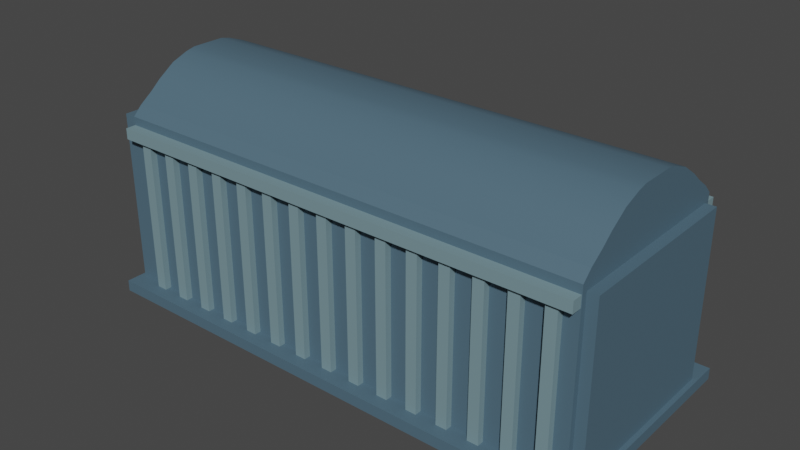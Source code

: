 # Source: train.blend  (saved by Blender 3.6.13; exported with 4.5.12 LTS)
import bpy
from mathutils import Matrix  # noqa: F401  (used for matrix-valued properties, if any)

bpy.ops.wm.read_factory_settings(use_empty=True)
scene = bpy.context.scene
scene.name = 'Scene'

# ---- collections
col_collection = bpy.data.collections.new('Collection'); scene.collection.children.link(col_collection)

# ---- materials (node trees are filled in below, after node groups)
mat_material = bpy.data.materials.new('Material')
mat_material.alpha_threshold = 0.0
mat_material.use_transparent_shadow = False
mat_material.roughness = 0.5
mat_material.line_color = (0.0, 0.0, 0.0, 1.0)
mat_material_001 = bpy.data.materials.new('Material.001')
mat_material_001.use_transparent_shadow = False
mat_material_002 = bpy.data.materials.new('Material.002')
mat_material_002.use_transparent_shadow = False

# ---- node groups
ng_auto_smooth = bpy.data.node_groups.new('Auto Smooth', 'GeometryNodeTree')
_s = ng_auto_smooth.interface.new_socket(name='Geometry', in_out='OUTPUT', socket_type='NodeSocketGeometry')
_s = ng_auto_smooth.interface.new_socket(name='Geometry', in_out='INPUT', socket_type='NodeSocketGeometry')
_s = ng_auto_smooth.interface.new_socket(name='Angle', in_out='INPUT', socket_type='NodeSocketFloat')
_s.subtype = 'ANGLE'
_s.min_value = 0.0
_s.max_value = 3.142
ng_auto_smooth.is_modifier = True
_N = ng_auto_smooth.nodes; _L = ng_auto_smooth.links
n0 = _N.new('NodeGroupOutput'); n0.name = 'Group Output'; n0.location = (480, -100)
n1 = _N.new('NodeGroupInput'); n1.name = 'Group Input'; n1.location = (-420, -300)
n2 = _N.new('NodeGroupInput'); n2.name = 'Group Input.001'; n2.location = (-60, -100)
n3 = _N.new('GeometryNodeSetShadeSmooth'); n3.name = 'Set Shade Smooth'; n3.location = (120, -100)
n3.domain = 'EDGE'
n4 = _N.new('GeometryNodeSetShadeSmooth'); n4.name = 'Set Shade Smooth.001'; n4.location = (300, -100)
n5 = _N.new('GeometryNodeInputMeshEdgeAngle'); n5.name = 'Edge Angle'; n5.location = (-420, -220)
n6 = _N.new('GeometryNodeInputEdgeSmooth'); n6.name = 'Is Edge Smooth'; n6.location = (-60, -160)
n7 = _N.new('GeometryNodeInputShadeSmooth'); n7.name = 'Is Face Smooth'; n7.location = (-240, -340)
n8 = _N.new('FunctionNodeBooleanMath'); n8.name = 'Boolean Math'; n8.location = (-60, -220)
n9 = _N.new('FunctionNodeCompare'); n9.name = 'Compare'; n9.location = (-240, -180)
n9.operation = 'LESS_EQUAL'
_L.new(n5.outputs[0], n9.inputs[0])
_L.new(n4.outputs[0], n0.inputs[0])
_L.new(n1.outputs[1], n9.inputs[1])
_L.new(n9.outputs[0], n8.inputs[0])
_L.new(n7.outputs[0], n8.inputs[1])
_L.new(n2.outputs[0], n3.inputs[0])
_L.new(n6.outputs[0], n3.inputs[1])
_L.new(n3.outputs[0], n4.inputs[0])
_L.new(n8.outputs[0], n3.inputs[2])
n0.is_active_output = True

# ---- material node trees
mat_material.use_nodes = True; mat_material.node_tree.nodes.clear()
_N = mat_material.node_tree.nodes; _L = mat_material.node_tree.links
n0 = _N.new('ShaderNodeOutputMaterial'); n0.name = 'Material Output'; n0.location = (300, 300)
n1 = _N.new('ShaderNodeBsdfPrincipled'); n1.name = 'Principled BSDF'; n1.location = (10, 300)
n1.distribution = 'GGX'
n1.subsurface_method = 'RANDOM_WALK_SKIN'
n1.inputs[0].default_value = (0.07789, 0.141, 0.1902, 1.0)
n1.inputs[3].default_value = 1.45
n1.inputs[27].default_value = (0.0, 0.0, 0.0, 1.0)
n1.inputs[28].default_value = 1.0
_L.new(n1.outputs[0], n0.inputs[0])
n0.is_active_output = True
mat_material_001.use_nodes = True; mat_material_001.node_tree.nodes.clear()
_N = mat_material_001.node_tree.nodes; _L = mat_material_001.node_tree.links
n0 = _N.new('ShaderNodeBsdfPrincipled'); n0.name = 'Principled BSDF'; n0.location = (10, 300)
n0.distribution = 'GGX'
n0.subsurface_method = 'RANDOM_WALK_SKIN'
n0.inputs[0].default_value = (0.1834, 0.2907, 0.3264, 1.0)
n0.inputs[3].default_value = 1.45
n0.inputs[27].default_value = (0.0, 0.0, 0.0, 1.0)
n0.inputs[28].default_value = 1.0
n1 = _N.new('ShaderNodeOutputMaterial'); n1.name = 'Material Output'; n1.location = (300, 300)
_L.new(n0.outputs[0], n1.inputs[0])
n1.is_active_output = True
mat_material_002.use_nodes = True; mat_material_002.node_tree.nodes.clear()
_N = mat_material_002.node_tree.nodes; _L = mat_material_002.node_tree.links
n0 = _N.new('ShaderNodeBsdfPrincipled'); n0.name = 'Principled BSDF'; n0.location = (10, 300)
n0.distribution = 'GGX'
n0.subsurface_method = 'RANDOM_WALK_SKIN'
n0.inputs[0].default_value = (0.03348, 0.0504, 0.0668, 1.0)
n0.inputs[2].default_value = 0.7283
n0.inputs[3].default_value = 1.45
n0.inputs[27].default_value = (0.0, 0.0, 0.0, 1.0)
n0.inputs[28].default_value = 1.0
n1 = _N.new('ShaderNodeOutputMaterial'); n1.name = 'Material Output'; n1.location = (300, 300)
_L.new(n0.outputs[0], n1.inputs[0])
n1.is_active_output = True

# ---- world
world_world = bpy.data.worlds.new('World'); scene.world = world_world
world_world.use_nodes = True; world_world.node_tree.nodes.clear()
_N = world_world.node_tree.nodes; _L = world_world.node_tree.links
n0 = _N.new('ShaderNodeOutputWorld'); n0.name = 'World Output'; n0.location = (300, 300)
n1 = _N.new('ShaderNodeBackground'); n1.name = 'Background'; n1.location = (10, 300)
n1.inputs[0].default_value = (0.05088, 0.05088, 0.05088, 1.0)
_L.new(n1.outputs[0], n0.inputs[0])
n0.is_active_output = True
world_world.color = (0.05088, 0.05088, 0.05088)
world_world.use_sun_shadow = False
world_world.sun_shadow_jitter_overblur = 0.0

# ---- meshes
me_cube = bpy.data.meshes.new('Cube')
me_cube.from_pydata([(0.687, 0.9411, -0.07176), (0.687, 0.9411, -1.412), (0.687, -0.9411, -0.07176), (0.687, -0.9411, -1.412), (-0.687, 1.0, -0.01283), (-0.687, 1.0, -1.471), (-0.687, -1.0, -0.01283), (-0.687, -1.0, -1.471), (0.687, 0.9041, 0.05638), (0.687, -0.9041, 0.05638), (-0.687, -0.9041, 0.05638), (-0.687, 0.9041, 0.05638), (0.687, 0.9041, 0.05638), (0.687, -0.9041, 0.05638), (-0.687, -0.9041, 0.05638), (-0.687, 0.9041, 0.05638), (0.687, 0.9041, 0.05638), (0.687, -0.9041, 0.05638), (-0.687, -0.9041, 0.05638), (-0.687, 0.9041, 0.05638), (0.687, 0.7636, 0.1297), (0.687, -0.7636, 0.1297), (-0.687, -0.7636, 0.1297), (-0.687, 0.7636, 0.1297), (0.687, 0.6488, 0.1998), (0.687, -0.6488, 0.1998), (-0.687, -0.6488, 0.1998), (-0.687, 0.6488, 0.1998), (0.687, 0.4648, 0.2904), (0.687, -0.4648, 0.2904), (-0.687, -0.4648, 0.2904), (-0.687, 0.4648, 0.2904), (0.687, 0.2863, 0.3388), (0.687, -0.2863, 0.3388), (-0.687, -0.2863, 0.3388), (-0.687, 0.2863, 0.3388), (0.687, 0.1802, 0.3562), (0.687, -0.1802, 0.3562), (-0.687, -0.1802, 0.3562), (-0.687, 0.1802, 0.3562), (0.729, 1.198, -1.332), (0.729, 1.198, -1.418), (0.729, -1.198, -1.332), (0.729, -1.198, -1.418), (-0.729, 1.198, -1.332), (-0.729, 1.198, -1.418), (-0.729, -1.198, -1.332), (-0.729, -1.198, -1.418), (-0.6073, 1.069, -1.37), (-0.6382, 1.069, -1.37), (-0.6073, -1.069, -1.37), (-0.6382, -1.069, -1.37), (-0.6073, 1.069, -0.1009), (-0.6382, 1.069, -0.1009), (-0.6073, -1.069, -0.1009), (-0.6382, -1.069, -0.1009), (0.6857, 1.111, -0.07622), (0.6857, 1.111, -0.1593), (0.6857, -1.111, -0.07622), (0.6857, -1.111, -0.1593), (-0.6857, 1.111, -0.07622), (-0.6857, 1.111, -0.1593), (-0.6857, -1.111, -0.07622), (-0.6857, -1.111, -0.1593), (-0.5177, 1.069, -1.37), (-0.5486, 1.069, -1.37), (-0.5177, -1.069, -1.37), (-0.5486, -1.069, -1.37), (-0.5177, 1.069, -0.1009), (-0.5486, 1.069, -0.1009), (-0.5177, -1.069, -0.1009), (-0.5486, -1.069, -0.1009), (-0.4281, 1.069, -1.37), (-0.459, 1.069, -1.37), (-0.4281, -1.069, -1.37), (-0.459, -1.069, -1.37), (-0.4281, 1.069, -0.1009), (-0.459, 1.069, -0.1009), (-0.4281, -1.069, -0.1009), (-0.459, -1.069, -0.1009), (-0.3386, 1.069, -1.37), (-0.3695, 1.069, -1.37), (-0.3386, -1.069, -1.37), (-0.3695, -1.069, -1.37), (-0.3386, 1.069, -0.1009), (-0.3695, 1.069, -0.1009), (-0.3386, -1.069, -0.1009), (-0.3695, -1.069, -0.1009), (-0.249, 1.069, -1.37), (-0.2799, 1.069, -1.37), (-0.249, -1.069, -1.37), (-0.2799, -1.069, -1.37), (-0.249, 1.069, -0.1009), (-0.2799, 1.069, -0.1009), (-0.249, -1.069, -0.1009), (-0.2799, -1.069, -0.1009), (-0.1594, 1.069, -1.37), (-0.1903, 1.069, -1.37), (-0.1594, -1.069, -1.37), (-0.1903, -1.069, -1.37), (-0.1594, 1.069, -0.1009), (-0.1903, 1.069, -0.1009), (-0.1594, -1.069, -0.1009), (-0.1903, -1.069, -0.1009), (-0.06988, 1.069, -1.37), (-0.1008, 1.069, -1.37), (-0.06988, -1.069, -1.37), (-0.1008, -1.069, -1.37), (-0.06988, 1.069, -0.1009), (-0.1008, 1.069, -0.1009), (-0.06988, -1.069, -0.1009), (-0.1008, -1.069, -0.1009), (0.01969, 1.069, -1.37), (-0.0112, 1.069, -1.37), (0.01969, -1.069, -1.37), (-0.0112, -1.069, -1.37), (0.01969, 1.069, -0.1009), (-0.0112, 1.069, -0.1009), (0.01969, -1.069, -0.1009), (-0.0112, -1.069, -0.1009), (0.1093, 1.069, -1.37), (0.07836, 1.069, -1.37), (0.1093, -1.069, -1.37), (0.07836, -1.069, -1.37), (0.1093, 1.069, -0.1009), (0.07836, 1.069, -0.1009), (0.1093, -1.069, -0.1009), (0.07836, -1.069, -0.1009), (0.1988, 1.069, -1.37), (0.1679, 1.069, -1.37), (0.1988, -1.069, -1.37), (0.1679, -1.069, -1.37), (0.1988, 1.069, -0.1009), (0.1679, 1.069, -0.1009), (0.1988, -1.069, -0.1009), (0.1679, -1.069, -0.1009), (0.2884, 1.069, -1.37), (0.2575, 1.069, -1.37), (0.2884, -1.069, -1.37), (0.2575, -1.069, -1.37), (0.2884, 1.069, -0.1009), (0.2575, 1.069, -0.1009), (0.2884, -1.069, -0.1009), (0.2575, -1.069, -0.1009), (0.378, 1.069, -1.37), (0.3471, 1.069, -1.37), (0.378, -1.069, -1.37), (0.3471, -1.069, -1.37), (0.378, 1.069, -0.1009), (0.3471, 1.069, -0.1009), (0.378, -1.069, -0.1009), (0.3471, -1.069, -0.1009), (0.4675, 1.069, -1.37), (0.4366, 1.069, -1.37), (0.4675, -1.069, -1.37), (0.4366, -1.069, -1.37), (0.4675, 1.069, -0.1009), (0.4366, 1.069, -0.1009), (0.4675, -1.069, -0.1009), (0.4366, -1.069, -0.1009), (0.5571, 1.069, -1.37), (0.5262, 1.069, -1.37), (0.5571, -1.069, -1.37), (0.5262, -1.069, -1.37), (0.5571, 1.069, -0.1009), (0.5262, 1.069, -0.1009), (0.5571, -1.069, -0.1009), (0.5262, -1.069, -0.1009), (0.6467, 1.069, -1.37), (0.6158, 1.069, -1.37), (0.6467, -1.069, -1.37), (0.6158, -1.069, -1.37), (0.6467, 1.069, -0.1009), (0.6158, 1.069, -0.1009), (0.6467, -1.069, -0.1009), (0.6158, -1.069, -0.1009), (0.687, 1.0, -0.01283), (0.687, -1.0, -0.01283), (0.687, -1.0, -1.471), (0.687, 1.0, -1.471), (0.7159, 0.9411, -0.07176), (0.7159, -0.9411, -0.07176), (0.7159, -0.9411, -1.412), (0.7159, 0.9411, -1.412), (-0.7207, 1.0, -1.471), (-0.7207, -1.0, -1.471), (-0.7207, -1.0, -0.01283), (-0.7207, 1.0, -0.01283)], [], [(177, 176, 8, 9), (5, 179, 178, 7), (5, 4, 176, 179), (6, 4, 187, 186), (1, 0, 180, 183), (178, 177, 6, 7), (8, 11, 15, 12), (176, 4, 11, 8), (4, 6, 10, 11), (6, 177, 9, 10), (20, 23, 27, 24), (9, 8, 12, 13), (10, 9, 13, 14), (11, 10, 14, 15), (16, 17, 18, 19), (16, 19, 23, 20), (17, 16, 20, 21), (18, 17, 21, 22), (19, 18, 22, 23), (26, 25, 29, 30), (21, 20, 24, 25), (22, 21, 25, 26), (23, 22, 26, 27), (31, 30, 34, 35), (27, 26, 30, 31), (24, 27, 31, 28), (25, 24, 28, 29), (32, 35, 39, 36), (28, 31, 35, 32), (29, 28, 32, 33), (30, 29, 33, 34), (36, 39, 38, 37), (33, 32, 36, 37), (34, 33, 37, 38), (35, 34, 38, 39), (40, 44, 46, 42), (45, 41, 43, 47), (45, 44, 40, 41), (47, 46, 44, 45), (41, 40, 42, 43), (43, 42, 46, 47), (48, 52, 54, 50), (53, 49, 51, 55), (53, 52, 48, 49), (55, 54, 52, 53), (49, 48, 50, 51), (51, 50, 54, 55), (56, 60, 62, 58), (61, 57, 59, 63), (61, 60, 56, 57), (63, 62, 60, 61), (57, 56, 58, 59), (59, 58, 62, 63), (64, 68, 70, 66), (69, 65, 67, 71), (69, 68, 64, 65), (71, 70, 68, 69), (65, 64, 66, 67), (67, 66, 70, 71), (72, 76, 78, 74), (77, 73, 75, 79), (77, 76, 72, 73), (79, 78, 76, 77), (73, 72, 74, 75), (75, 74, 78, 79), (80, 84, 86, 82), (85, 81, 83, 87), (85, 84, 80, 81), (87, 86, 84, 85), (81, 80, 82, 83), (83, 82, 86, 87), (88, 92, 94, 90), (93, 89, 91, 95), (93, 92, 88, 89), (95, 94, 92, 93), (89, 88, 90, 91), (91, 90, 94, 95), (96, 100, 102, 98), (101, 97, 99, 103), (101, 100, 96, 97), (103, 102, 100, 101), (97, 96, 98, 99), (99, 98, 102, 103), (104, 108, 110, 106), (109, 105, 107, 111), (109, 108, 104, 105), (111, 110, 108, 109), (105, 104, 106, 107), (107, 106, 110, 111), (112, 116, 118, 114), (117, 113, 115, 119), (117, 116, 112, 113), (119, 118, 116, 117), (113, 112, 114, 115), (115, 114, 118, 119), (120, 124, 126, 122), (125, 121, 123, 127), (125, 124, 120, 121), (127, 126, 124, 125), (121, 120, 122, 123), (123, 122, 126, 127), (128, 132, 134, 130), (133, 129, 131, 135), (133, 132, 128, 129), (135, 134, 132, 133), (129, 128, 130, 131), (131, 130, 134, 135), (136, 140, 142, 138), (141, 137, 139, 143), (141, 140, 136, 137), (143, 142, 140, 141), (137, 136, 138, 139), (139, 138, 142, 143), (144, 148, 150, 146), (149, 145, 147, 151), (149, 148, 144, 145), (151, 150, 148, 149), (145, 144, 146, 147), (147, 146, 150, 151), (152, 156, 158, 154), (157, 153, 155, 159), (157, 156, 152, 153), (159, 158, 156, 157), (153, 152, 154, 155), (155, 154, 158, 159), (160, 164, 166, 162), (165, 161, 163, 167), (165, 164, 160, 161), (167, 166, 164, 165), (161, 160, 162, 163), (163, 162, 166, 167), (168, 172, 174, 170), (173, 169, 171, 175), (173, 172, 168, 169), (175, 174, 172, 173), (169, 168, 170, 171), (171, 170, 174, 175), (2, 0, 176, 177), (1, 3, 178, 179), (3, 2, 177, 178), (0, 1, 179, 176), (183, 180, 181, 182), (3, 1, 183, 182), (2, 3, 182, 181), (0, 2, 181, 180), (185, 186, 187, 184), (5, 7, 185, 184), (4, 5, 184, 187), (7, 6, 186, 185)])
me_cube.polygons.foreach_set('use_smooth', [1, 1, 1, 1, 1, 1, 1, 1, 1, 1, 1, 1, 1, 1, 1, 1, 1, 1, 1, 1, 1, 1, 1, 1, 1, 1, 1, 1, 1, 1, 1, 1, 1, 1, 1, 0, 0, 0, 0, 0, 0, 0, 0, 0, 0, 0, 0, 0, 0, 0, 0, 0, 0, 0, 0, 0, 0, 0, 0, 0, 0, 0, 0, 0, 0, 0, 0, 0, 0, 0, 0, 0, 0, 0, 0, 0, 0, 0, 0, 0, 0, 0, 0, 0, 0, 0, 0, 0, 0, 0, 0, 0, 0, 0, 0, 0, 0, 0, 0, 0, 0, 0, 0, 0, 0, 0, 0, 0, 0, 0, 0, 0, 0, 0, 0, 0, 0, 0, 0, 0, 0, 0, 0, 0, 0, 0, 0, 0, 0, 0, 0, 0, 0, 0, 0, 0, 0, 1, 1, 1, 1, 1, 1, 1, 1, 1, 1, 1, 1])
me_cube.polygons.foreach_set('material_index', [0, 0, 0, 0, 0, 0, 0, 0, 0, 0, 0, 0, 0, 0, 0, 0, 0, 0, 0, 0, 0, 0, 0, 0, 0, 0, 0, 0, 0, 0, 0, 0, 0, 0, 0, 0, 0, 0, 0, 0, 0, 1, 1, 1, 1, 1, 1, 1, 1, 1, 1, 1, 1, 1, 1, 1, 1, 1, 1, 1, 1, 1, 1, 1, 1, 1, 1, 1, 1, 1, 1, 1, 1, 1, 1, 1, 1, 1, 1, 1, 1, 1, 1, 1, 1, 1, 1, 1, 1, 1, 1, 1, 1, 1, 1, 1, 1, 1, 1, 1, 1, 1, 1, 1, 1, 1, 1, 1, 1, 1, 1, 1, 1, 1, 1, 1, 1, 1, 1, 1, 1, 1, 1, 1, 1, 1, 1, 1, 1, 1, 1, 1, 1, 1, 1, 1, 1, 0, 0, 0, 0, 0, 0, 0, 0, 0, 0, 0, 0])
_uv = me_cube.uv_layers.new(name='UVMap')
_uv.uv.foreach_set('vector', [0.375, 0.75, 0.375, 0.5, 0.375, 0.5, 0.375, 0.75, 0.375, 0.25, 0.625, 0.25, 0.625, 0.5, 0.375, 0.5, 0.375, 0.5, 0.625, 0.5, 0.625, 0.75, 0.375, 0.75, 0.625, 0.75, 0.625, 1.0, 0.625, 1.0, 0.625, 0.75, 0.1351, 0.5074, 0.3649, 0.5074, 0.3649, 0.5074, 0.1351, 0.5074, 0.625, 0.5, 0.875, 0.5, 0.875, 0.75, 0.625, 0.75, 0.625, 0.75, 0.625, 0.5, 0.625, 0.5, 0.625, 0.75, 0.625, 0.75, 0.625, 0.5, 0.625, 0.5, 0.625, 0.75, 0.625, 1.0, 0.625, 0.75, 0.625, 0.75, 0.625, 1.0, 0.875, 0.75, 0.875, 0.5, 0.875, 0.5, 0.875, 0.75, 0.375, 0.0, 0.625, 0.0, 0.625, 0.0, 0.375, 0.0, 0.375, 0.75, 0.375, 0.5, 0.375, 0.5, 0.375, 0.75, 0.875, 0.75, 0.875, 0.5, 0.875, 0.5, 0.875, 0.75, 0.625, 1.0, 0.625, 0.75, 0.625, 0.75, 0.625, 1.0, 0.375, 0.0, 0.375, 0.25, 0.625, 0.25, 0.625, 0.0, 0.375, 0.0, 0.625, 0.0, 0.625, 0.0, 0.375, 0.0, 0.375, 0.25, 0.375, 0.0, 0.375, 0.0, 0.375, 0.25, 0.625, 0.25, 0.375, 0.25, 0.375, 0.25, 0.625, 0.25, 0.625, 0.0, 0.625, 0.25, 0.625, 0.25, 0.625, 0.0, 0.625, 0.25, 0.375, 0.25, 0.375, 0.25, 0.625, 0.25, 0.375, 0.25, 0.375, 0.0, 0.375, 0.0, 0.375, 0.25, 0.625, 0.25, 0.375, 0.25, 0.375, 0.25, 0.625, 0.25, 0.625, 0.0, 0.625, 0.25, 0.625, 0.25, 0.625, 0.0, 0.625, 0.0, 0.625, 0.25, 0.625, 0.25, 0.625, 0.0, 0.625, 0.0, 0.625, 0.25, 0.625, 0.25, 0.625, 0.0, 0.375, 0.0, 0.625, 0.0, 0.625, 0.0, 0.375, 0.0, 0.375, 0.25, 0.375, 0.0, 0.375, 0.0, 0.375, 0.25, 0.375, 0.0, 0.625, 0.0, 0.625, 0.0, 0.375, 0.0, 0.375, 0.0, 0.625, 0.0, 0.625, 0.0, 0.375, 0.0, 0.375, 0.25, 0.375, 0.0, 0.375, 0.0, 0.375, 0.25, 0.625, 0.25, 0.375, 0.25, 0.375, 0.25, 0.625, 0.25, 0.375, 0.0, 0.625, 0.0, 0.625, 0.25, 0.375, 0.25, 0.375, 0.25, 0.375, 0.0, 0.375, 0.0, 0.375, 0.25, 0.625, 0.25, 0.375, 0.25, 0.375, 0.25, 0.625, 0.25, 0.625, 0.0, 0.625, 0.25, 0.625, 0.25, 0.625, 0.0, 0.375, 0.0, 0.625, 0.0, 0.625, 0.25, 0.375, 0.25, 0.375, 0.25, 0.625, 0.25, 0.625, 0.5, 0.375, 0.5, 0.375, 0.5, 0.625, 0.5, 0.625, 0.75, 0.375, 0.75, 0.375, 0.75, 0.625, 0.75, 0.625, 1.0, 0.375, 1.0, 0.125, 0.5, 0.375, 0.5, 0.375, 0.75, 0.125, 0.75, 0.625, 0.5, 0.875, 0.5, 0.875, 0.75, 0.625, 0.75, 0.375, 0.0, 0.625, 0.0, 0.625, 0.25, 0.375, 0.25, 0.375, 0.25, 0.625, 0.25, 0.625, 0.5, 0.375, 0.5, 0.375, 0.5, 0.625, 0.5, 0.625, 0.75, 0.375, 0.75, 0.375, 0.75, 0.625, 0.75, 0.625, 1.0, 0.375, 1.0, 0.125, 0.5, 0.375, 0.5, 0.375, 0.75, 0.125, 0.75, 0.625, 0.5, 0.875, 0.5, 0.875, 0.75, 0.625, 0.75, 0.375, 0.0, 0.625, 0.0, 0.625, 0.25, 0.375, 0.25, 0.375, 0.25, 0.625, 0.25, 0.625, 0.5, 0.375, 0.5, 0.375, 0.5, 0.625, 0.5, 0.625, 0.75, 0.375, 0.75, 0.375, 0.75, 0.625, 0.75, 0.625, 1.0, 0.375, 1.0, 0.125, 0.5, 0.375, 0.5, 0.375, 0.75, 0.125, 0.75, 0.625, 0.5, 0.875, 0.5, 0.875, 0.75, 0.625, 0.75, 0.375, 0.0, 0.625, 0.0, 0.625, 0.25, 0.375, 0.25, 0.375, 0.25, 0.625, 0.25, 0.625, 0.5, 0.375, 0.5, 0.375, 0.5, 0.625, 0.5, 0.625, 0.75, 0.375, 0.75, 0.375, 0.75, 0.625, 0.75, 0.625, 1.0, 0.375, 1.0, 0.125, 0.5, 0.375, 0.5, 0.375, 0.75, 0.125, 0.75, 0.625, 0.5, 0.875, 0.5, 0.875, 0.75, 0.625, 0.75, 0.375, 0.0, 0.625, 0.0, 0.625, 0.25, 0.375, 0.25, 0.375, 0.25, 0.625, 0.25, 0.625, 0.5, 0.375, 0.5, 0.375, 0.5, 0.625, 0.5, 0.625, 0.75, 0.375, 0.75, 0.375, 0.75, 0.625, 0.75, 0.625, 1.0, 0.375, 1.0, 0.125, 0.5, 0.375, 0.5, 0.375, 0.75, 0.125, 0.75, 0.625, 0.5, 0.875, 0.5, 0.875, 0.75, 0.625, 0.75, 0.375, 0.0, 0.625, 0.0, 0.625, 0.25, 0.375, 0.25, 0.375, 0.25, 0.625, 0.25, 0.625, 0.5, 0.375, 0.5, 0.375, 0.5, 0.625, 0.5, 0.625, 0.75, 0.375, 0.75, 0.375, 0.75, 0.625, 0.75, 0.625, 1.0, 0.375, 1.0, 0.125, 0.5, 0.375, 0.5, 0.375, 0.75, 0.125, 0.75, 0.625, 0.5, 0.875, 0.5, 0.875, 0.75, 0.625, 0.75, 0.375, 0.0, 0.625, 0.0, 0.625, 0.25, 0.375, 0.25, 0.375, 0.25, 0.625, 0.25, 0.625, 0.5, 0.375, 0.5, 0.375, 0.5, 0.625, 0.5, 0.625, 0.75, 0.375, 0.75, 0.375, 0.75, 0.625, 0.75, 0.625, 1.0, 0.375, 1.0, 0.125, 0.5, 0.375, 0.5, 0.375, 0.75, 0.125, 0.75, 0.625, 0.5, 0.875, 0.5, 0.875, 0.75, 0.625, 0.75, 0.375, 0.0, 0.625, 0.0, 0.625, 0.25, 0.375, 0.25, 0.375, 0.25, 0.625, 0.25, 0.625, 0.5, 0.375, 0.5, 0.375, 0.5, 0.625, 0.5, 0.625, 0.75, 0.375, 0.75, 0.375, 0.75, 0.625, 0.75, 0.625, 1.0, 0.375, 1.0, 0.125, 0.5, 0.375, 0.5, 0.375, 0.75, 0.125, 0.75, 0.625, 0.5, 0.875, 0.5, 0.875, 0.75, 0.625, 0.75, 0.375, 0.0, 0.625, 0.0, 0.625, 0.25, 0.375, 0.25, 0.375, 0.25, 0.625, 0.25, 0.625, 0.5, 0.375, 0.5, 0.375, 0.5, 0.625, 0.5, 0.625, 0.75, 0.375, 0.75, 0.375, 0.75, 0.625, 0.75, 0.625, 1.0, 0.375, 1.0, 0.125, 0.5, 0.375, 0.5, 0.375, 0.75, 0.125, 0.75, 0.625, 0.5, 0.875, 0.5, 0.875, 0.75, 0.625, 0.75, 0.375, 0.0, 0.625, 0.0, 0.625, 0.25, 0.375, 0.25, 0.375, 0.25, 0.625, 0.25, 0.625, 0.5, 0.375, 0.5, 0.375, 0.5, 0.625, 0.5, 0.625, 0.75, 0.375, 0.75, 0.375, 0.75, 0.625, 0.75, 0.625, 1.0, 0.375, 1.0, 0.125, 0.5, 0.375, 0.5, 0.375, 0.75, 0.125, 0.75, 0.625, 0.5, 0.875, 0.5, 0.875, 0.75, 0.625, 0.75, 0.375, 0.0, 0.625, 0.0, 0.625, 0.25, 0.375, 0.25, 0.375, 0.25, 0.625, 0.25, 0.625, 0.5, 0.375, 0.5, 0.375, 0.5, 0.625, 0.5, 0.625, 0.75, 0.375, 0.75, 0.375, 0.75, 0.625, 0.75, 0.625, 1.0, 0.375, 1.0, 0.125, 0.5, 0.375, 0.5, 0.375, 0.75, 0.125, 0.75, 0.625, 0.5, 0.875, 0.5, 0.875, 0.75, 0.625, 0.75, 0.375, 0.0, 0.625, 0.0, 0.625, 0.25, 0.375, 0.25, 0.375, 0.25, 0.625, 0.25, 0.625, 0.5, 0.375, 0.5, 0.375, 0.5, 0.625, 0.5, 0.625, 0.75, 0.375, 0.75, 0.375, 0.75, 0.625, 0.75, 0.625, 1.0, 0.375, 1.0, 0.125, 0.5, 0.375, 0.5, 0.375, 0.75, 0.125, 0.75, 0.625, 0.5, 0.875, 0.5, 0.875, 0.75, 0.625, 0.75, 0.375, 0.0, 0.625, 0.0, 0.625, 0.25, 0.375, 0.25, 0.375, 0.25, 0.625, 0.25, 0.625, 0.5, 0.375, 0.5, 0.375, 0.5, 0.625, 0.5, 0.625, 0.75, 0.375, 0.75, 0.375, 0.75, 0.625, 0.75, 0.625, 1.0, 0.375, 1.0, 0.125, 0.5, 0.375, 0.5, 0.375, 0.75, 0.125, 0.75, 0.625, 0.5, 0.875, 0.5, 0.875, 0.75, 0.625, 0.75, 0.375, 0.0, 0.625, 0.0, 0.625, 0.25, 0.375, 0.25, 0.375, 0.25, 0.625, 0.25, 0.625, 0.5, 0.375, 0.5, 0.375, 0.5, 0.625, 0.5, 0.625, 0.75, 0.375, 0.75, 0.375, 0.75, 0.625, 0.75, 0.625, 1.0, 0.375, 1.0, 0.125, 0.5, 0.375, 0.5, 0.375, 0.75, 0.125, 0.75, 0.625, 0.5, 0.875, 0.5, 0.875, 0.75, 0.625, 0.75, 0.375, 0.0, 0.625, 0.0, 0.625, 0.25, 0.375, 0.25, 0.375, 0.25, 0.625, 0.25, 0.625, 0.5, 0.375, 0.5, 0.375, 0.5, 0.625, 0.5, 0.625, 0.75, 0.375, 0.75, 0.375, 0.75, 0.625, 0.75, 0.625, 1.0, 0.375, 1.0, 0.125, 0.5, 0.375, 0.5, 0.375, 0.75, 0.125, 0.75, 0.625, 0.5, 0.875, 0.5, 0.875, 0.75, 0.625, 0.75, 0.375, 0.0, 0.625, 0.0, 0.625, 0.25, 0.375, 0.25, 0.375, 0.25, 0.625, 0.25, 0.625, 0.5, 0.375, 0.5, 0.375, 0.5, 0.625, 0.5, 0.625, 0.75, 0.375, 0.75, 0.375, 0.75, 0.625, 0.75, 0.625, 1.0, 0.375, 1.0, 0.125, 0.5, 0.375, 0.5, 0.375, 0.75, 0.125, 0.75, 0.625, 0.5, 0.875, 0.5, 0.875, 0.75, 0.625, 0.75, 0.375, 0.0, 0.625, 0.0, 0.625, 0.25, 0.375, 0.25, 0.375, 0.25, 0.625, 0.25, 0.625, 0.5, 0.375, 0.5, 0.375, 0.5, 0.625, 0.5, 0.625, 0.75, 0.375, 0.75, 0.375, 0.75, 0.625, 0.75, 0.625, 1.0, 0.375, 1.0, 0.125, 0.5, 0.375, 0.5, 0.375, 0.75, 0.125, 0.75, 0.625, 0.5, 0.875, 0.5, 0.875, 0.75, 0.625, 0.75, 0.3649, 0.7426, 0.3649, 0.5074, 0.375, 0.5, 0.375, 0.75, 0.1351, 0.5074, 0.1351, 0.7426, 0.125, 0.75, 0.125, 0.5, 0.1351, 0.7426, 0.3649, 0.7426, 0.375, 0.75, 0.125, 0.75, 0.3649, 0.5074, 0.1351, 0.5074, 0.125, 0.5, 0.375, 0.5, 0.1351, 0.5074, 0.3649, 0.5074, 0.3649, 0.7426, 0.1351, 0.7426, 0.1351, 0.7426, 0.1351, 0.5074, 0.1351, 0.5074, 0.1351, 0.7426, 0.3649, 0.7426, 0.1351, 0.7426, 0.1351, 0.7426, 0.3649, 0.7426, 0.3649, 0.5074, 0.3649, 0.7426, 0.3649, 0.7426, 0.3649, 0.5074, 0.375, 0.75, 0.625, 0.75, 0.625, 1.0, 0.375, 1.0, 0.375, 0.25, 0.375, 0.5, 0.375, 0.5, 0.375, 0.25, 0.625, 0.5, 0.375, 0.5, 0.375, 0.5, 0.625, 0.5, 0.625, 0.75, 0.875, 0.75, 0.875, 0.75, 0.625, 0.75])
me_cube.materials.append(mat_material)
me_cube.materials.append(mat_material_001)
me_cube.materials.append(mat_material_002)
me_cube.use_mirror_vertex_groups = False
me_cube.update()

# ---- objects
ob_cube = bpy.data.objects.new('Cube', me_cube)

# ---- transforms, parenting, visibility, modifiers, constraints
ob_cube.location = (-7.974, 4.68, 2.314)
ob_cube.scale = (3.69, 1.0, 1.371)
ob_cube.lock_rotations_4d = False
ob_cube.empty_display_type = 'ARROWS'
ob_cube.lineart.crease_threshold = 0.0
_m = ob_cube.modifiers.new('Auto Smooth', 'NODES')
_m.node_group = ng_auto_smooth
_gi = [s.identifier for s in ng_auto_smooth.interface.items_tree if s.item_type == 'SOCKET' and s.in_out == 'INPUT']
_m[_gi[1]] = 0.5236  # Angle

# ---- collection membership
col_collection.objects.link(ob_cube)

# ---- scene / render settings (as saved in the file)
scene.frame_start = 1; scene.frame_end = 250; scene.frame_set(1)
scene.render.engine = 'BLENDER_EEVEE_NEXT'
scene.cycles.sampling_pattern = 'TABULATED_SOBOL'
scene.view_settings.view_transform = 'Filmic'
bpy.context.view_layer.update()

# ---- added for rendering (the .blend has no active camera and no usable light): camera, sun
cam_auto = bpy.data.cameras.new('AutoCamera')
cam_auto.lens = 50.0
cam_auto.sensor_width = 36.0
cam_auto.clip_end = 1000.0
ob_auto_camera = bpy.data.objects.new('AutoCamera', cam_auto)
scene.collection.objects.link(ob_auto_camera)
ob_auto_camera.location = (-2.0524, -2.42681, 6.2866)
ob_auto_camera.rotation_euler = (1.09748, -7.21219e-08, 0.694738)
scene.camera = ob_auto_camera
light_auto_sun = bpy.data.lights.new('AutoSun', 'SUN')
light_auto_sun.energy = 3.0
light_auto_sun.angle = 0.0523599
ob_auto_sun = bpy.data.objects.new('AutoSun', light_auto_sun)
scene.collection.objects.link(ob_auto_sun)
ob_auto_sun.rotation_euler = (0.872665, 0.174533, 0.523599)
bpy.context.view_layer.update()
